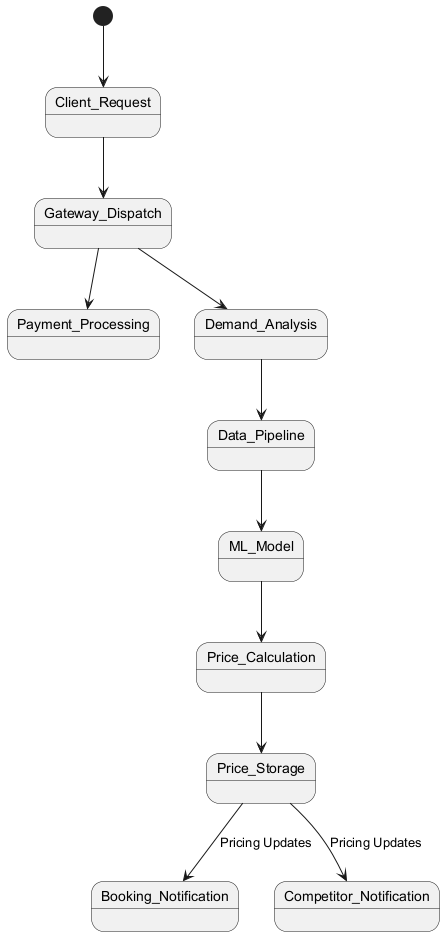

The diagram above was rendered by PlantUML. Its source (embedded in the PNG):
@startuml
[*] --> Client_Request
Client_Request --> Gateway_Dispatch
Gateway_Dispatch --> Payment_Processing
Gateway_Dispatch --> Demand_Analysis

Demand_Analysis --> Data_Pipeline
Data_Pipeline --> ML_Model
ML_Model --> Price_Calculation
Price_Calculation --> Price_Storage
Price_Storage --> Booking_Notification : Pricing Updates
Price_Storage --> Competitor_Notification : Pricing Updates
@enduml